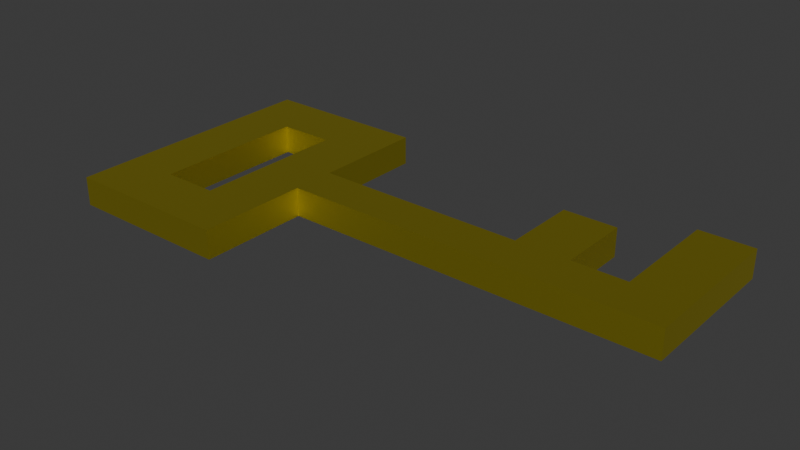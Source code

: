 # Source: KeyFBX.blend  (saved by Blender 4.3.34; exported with 4.5.12 LTS)
import bpy
from mathutils import Matrix  # noqa: F401  (used for matrix-valued properties, if any)

bpy.ops.wm.read_factory_settings(use_empty=True)
scene = bpy.context.scene
scene.name = 'Scene'

# ---- collections
col_collection = bpy.data.collections.new('Collection'); scene.collection.children.link(col_collection)

# ---- materials (node trees are filled in below, after node groups)
mat_material_001 = bpy.data.materials.new('Material.001')

# ---- material node trees
mat_material_001.use_nodes = True; mat_material_001.node_tree.nodes.clear()
_N = mat_material_001.node_tree.nodes; _L = mat_material_001.node_tree.links
n0 = _N.new('ShaderNodeBsdfPrincipled'); n0.name = 'Principled BSDF'; n0.location = (10, 300)
n0.inputs[0].default_value = (0.8019, 0.6921, 0.06063, 1.0)
n0.inputs[1].default_value = 1.0
n1 = _N.new('ShaderNodeOutputMaterial'); n1.name = 'Material Output'; n1.location = (300, 300)
_L.new(n0.outputs[0], n1.inputs[0])
n1.is_active_output = True

# ---- world
world_world = bpy.data.worlds.new('World'); scene.world = world_world
world_world.use_nodes = True; world_world.node_tree.nodes.clear()
_N = world_world.node_tree.nodes; _L = world_world.node_tree.links
n0 = _N.new('ShaderNodeOutputWorld'); n0.name = 'World Output'; n0.location = (300, 300)
n1 = _N.new('ShaderNodeBackground'); n1.name = 'Background'; n1.location = (10, 300)
n1.inputs[0].default_value = (0.05088, 0.05088, 0.05088, 1.0)
_L.new(n1.outputs[0], n0.inputs[0])
n0.is_active_output = True
world_world.color = (0.05088, 0.05088, 0.05088)
world_world.sun_shadow_jitter_overblur = 0.0

# ---- meshes
me_cube_001 = bpy.data.meshes.new('Cube.001')
me_cube_001.from_pydata([(-1.0, -1.0, -1.0), (-1.0, -1.0, 1.0), (-1.0, 1.0, -1.0), (-1.0, 1.0, 1.0), (1.0, -1.0, -1.0), (1.0, -1.0, 1.0), (1.0, 1.0, -1.0), (1.0, 1.0, 1.0), (0.0, 1.0, -1.0), (0.0, 1.0, 1.0), (0.0, -1.0, -1.0), (0.0, -1.0, 1.0), (0.5, 1.0, 1.0), (0.5, -1.0, -1.0), (0.5, 1.0, -1.0), (0.5, -1.0, 1.0), (0.75, 1.0, 1.0), (0.75, -1.0, -1.0), (0.75, 1.0, -1.0), (0.75, -1.0, 1.0), (0.25, 1.0, -1.0), (0.25, -1.0, 1.0), (0.25, 1.0, 1.0), (0.25, -1.0, -1.0), (0.75, 6.373, 1.0), (1.0, 6.373, 1.0), (1.0, 6.373, -1.0), (0.75, 6.373, -1.0), (0.25, 4.495, 1.0), (0.5, 4.495, 1.0), (0.5, 4.495, -1.0), (0.25, 4.495, -1.0), (-0.5, 1.0, -1.0), (-0.5, -1.0, 1.0), (-0.5, 1.0, 1.0), (-0.5, -1.0, -1.0), (-0.733, 1.0, -1.0), (-0.733, -1.0, 1.0), (-0.733, 1.0, 1.0), (-0.733, -1.0, -1.0), (-0.25, 1.0, 1.0), (-0.25, -1.0, -1.0), (-0.25, 1.0, -1.0), (-0.25, -1.0, 1.0), (-1.0, 6.261, 1.0), (-1.0, 6.261, -1.0), (-0.733, 6.261, -1.0), (-0.733, 6.261, 1.0), (-1.0, -6.086, -1.0), (-1.0, -6.086, 1.0), (-0.733, -6.086, 1.0), (-0.733, -6.086, -1.0), (-0.733, 3.631, -1.0), (-0.733, 3.631, 1.0), (-1.0, 3.631, 1.0), (-1.0, 3.631, -1.0), (-1.0, -3.543, 1.0), (-0.733, -3.543, 1.0), (-0.733, -3.543, -1.0), (-1.0, -3.543, -1.0), (-1.518, 6.261, 1.0), (-1.518, 6.261, -1.0), (-1.518, 3.631, 1.0), (-1.518, 3.631, -1.0), (-1.514, -6.086, -1.0), (-1.514, -6.086, 1.0), (-1.516, -3.55, 1.0), (-1.516, -3.55, -1.0), (-1.258, -3.55, -1.0), (-1.258, -3.55, 1.0), (-1.257, -6.086, -1.0), (-1.257, -6.086, 1.0), (-1.259, 6.261, 1.0), (-1.259, 3.631, 1.0), (-1.259, 6.261, -1.0), (-1.259, 3.631, -1.0)], [], [(0, 1, 3, 2), (18, 16, 24, 27), (6, 7, 5, 4), (57, 56, 49, 50), (18, 6, 4, 17), (38, 3, 1, 37), (22, 9, 11, 21), (42, 8, 10, 41), (23, 21, 11, 10), (42, 40, 9, 8), (17, 19, 15, 13), (16, 12, 15, 19), (20, 14, 13, 23), (22, 12, 29, 28), (7, 16, 19, 5), (4, 5, 19, 17), (14, 18, 17, 13), (14, 12, 16, 18), (8, 9, 22, 20), (8, 20, 23, 10), (13, 15, 21, 23), (12, 22, 21, 15), (27, 24, 25, 26), (16, 7, 25, 24), (6, 18, 27, 26), (7, 6, 26, 25), (31, 28, 29, 30), (20, 22, 28, 31), (12, 14, 30, 29), (14, 20, 31, 30), (36, 38, 34, 32), (36, 32, 35, 39), (40, 34, 33, 43), (41, 43, 33, 35), (2, 36, 39, 0), (53, 52, 46, 47), (34, 38, 37, 33), (35, 33, 37, 39), (10, 11, 43, 41), (9, 40, 43, 11), (32, 34, 40, 42), (32, 42, 41, 35), (45, 44, 47, 46), (73, 72, 60, 62), (52, 55, 45, 46), (54, 53, 47, 44), (51, 50, 49, 48), (58, 57, 50, 51), (59, 58, 51, 48), (69, 68, 67, 66), (3, 38, 53, 54), (36, 2, 55, 52), (2, 3, 54, 55), (38, 36, 52, 53), (1, 0, 59, 56), (0, 39, 58, 59), (39, 37, 57, 58), (37, 1, 56, 57), (63, 62, 60, 61), (72, 74, 61, 60), (75, 73, 69, 68), (74, 75, 63, 61), (66, 67, 64, 65), (68, 70, 64, 67), (71, 69, 66, 65), (70, 71, 65, 64), (48, 49, 71, 70), (49, 56, 69, 71), (59, 48, 70, 68), (56, 59, 68, 69), (45, 55, 75, 74), (55, 54, 73, 75), (44, 45, 74, 72), (54, 44, 72, 73), (63, 75, 68, 67), (62, 63, 67, 66), (73, 62, 66, 69)])
_uv = me_cube_001.uv_layers.new(name='UVMap')
_uv.uv.foreach_set('vector', [0.375, 0.0, 0.625, 0.0, 0.625, 0.25, 0.375, 0.25, 0.375, 0.4688, 0.625, 0.4688, 0.625, 0.4688, 0.375, 0.4688, 0.375, 0.5, 0.625, 0.5, 0.625, 0.75, 0.375, 0.75, 0.8416, 0.75, 0.875, 0.75, 0.875, 0.75, 0.8416, 0.75, 0.3438, 0.5, 0.375, 0.5, 0.375, 0.75, 0.3438, 0.75, 0.8416, 0.5, 0.875, 0.5, 0.875, 0.75, 0.8416, 0.75, 0.7188, 0.5, 0.75, 0.5, 0.75, 0.75, 0.7188, 0.75, 0.2188, 0.5, 0.25, 0.5, 0.25, 0.75, 0.2188, 0.75, 0.375, 0.8438, 0.625, 0.8438, 0.625, 0.875, 0.375, 0.875, 0.375, 0.3438, 0.625, 0.3438, 0.625, 0.375, 0.375, 0.375, 0.375, 0.7812, 0.625, 0.7812, 0.625, 0.8125, 0.375, 0.8125, 0.6562, 0.5, 0.6875, 0.5, 0.6875, 0.75, 0.6562, 0.75, 0.2812, 0.5, 0.3125, 0.5, 0.3125, 0.75, 0.2812, 0.75, 0.7188, 0.5, 0.6875, 0.5, 0.6875, 0.5, 0.7188, 0.5, 0.625, 0.5, 0.6562, 0.5, 0.6562, 0.75, 0.625, 0.75, 0.375, 0.75, 0.625, 0.75, 0.625, 0.7812, 0.375, 0.7812, 0.3125, 0.5, 0.3438, 0.5, 0.3438, 0.75, 0.3125, 0.75, 0.375, 0.4375, 0.625, 0.4375, 0.625, 0.4688, 0.375, 0.4688, 0.375, 0.375, 0.625, 0.375, 0.625, 0.4062, 0.375, 0.4062, 0.25, 0.5, 0.2812, 0.5, 0.2812, 0.75, 0.25, 0.75, 0.375, 0.8125, 0.625, 0.8125, 0.625, 0.8438, 0.375, 0.8438, 0.6875, 0.5, 0.7188, 0.5, 0.7188, 0.75, 0.6875, 0.75, 0.375, 0.4688, 0.625, 0.4688, 0.625, 0.5, 0.375, 0.5, 0.6562, 0.5, 0.625, 0.5, 0.625, 0.5, 0.6562, 0.5, 0.375, 0.5, 0.3438, 0.5, 0.3438, 0.5, 0.375, 0.5, 0.625, 0.5, 0.375, 0.5, 0.375, 0.5, 0.625, 0.5, 0.375, 0.4062, 0.625, 0.4062, 0.625, 0.4375, 0.375, 0.4375, 0.375, 0.4062, 0.625, 0.4062, 0.625, 0.4062, 0.375, 0.4062, 0.625, 0.4375, 0.375, 0.4375, 0.375, 0.4375, 0.625, 0.4375, 0.3125, 0.5, 0.2812, 0.5, 0.2812, 0.5, 0.3125, 0.5, 0.375, 0.2834, 0.625, 0.2834, 0.625, 0.3125, 0.375, 0.3125, 0.1584, 0.5, 0.1875, 0.5, 0.1875, 0.75, 0.1584, 0.75, 0.7812, 0.5, 0.8125, 0.5, 0.8125, 0.75, 0.7812, 0.75, 0.375, 0.9062, 0.625, 0.9062, 0.625, 0.9375, 0.375, 0.9375, 0.125, 0.5, 0.1584, 0.5, 0.1584, 0.75, 0.125, 0.75, 0.625, 0.2834, 0.375, 0.2834, 0.375, 0.2834, 0.625, 0.2834, 0.8125, 0.5, 0.8416, 0.5, 0.8416, 0.75, 0.8125, 0.75, 0.375, 0.9375, 0.625, 0.9375, 0.625, 0.9666, 0.375, 0.9666, 0.375, 0.875, 0.625, 0.875, 0.625, 0.9062, 0.375, 0.9062, 0.75, 0.5, 0.7812, 0.5, 0.7812, 0.75, 0.75, 0.75, 0.375, 0.3125, 0.625, 0.3125, 0.625, 0.3438, 0.375, 0.3438, 0.1875, 0.5, 0.2188, 0.5, 0.2188, 0.75, 0.1875, 0.75, 0.375, 0.25, 0.625, 0.25, 0.625, 0.2834, 0.375, 0.2834, 0.875, 0.5, 0.875, 0.5, 0.875, 0.5, 0.875, 0.5, 0.1584, 0.5, 0.125, 0.5, 0.125, 0.5, 0.1584, 0.5, 0.875, 0.5, 0.8416, 0.5, 0.8416, 0.5, 0.875, 0.5, 0.375, 0.9666, 0.625, 0.9666, 0.625, 1.0, 0.375, 1.0, 0.375, 0.9666, 0.625, 0.9666, 0.625, 0.9666, 0.375, 0.9666, 0.125, 0.75, 0.1584, 0.75, 0.1584, 0.75, 0.125, 0.75, 0.625, 0.0, 0.375, 0.0, 0.375, 0.0, 0.625, 0.0, 0.875, 0.5, 0.8416, 0.5, 0.8416, 0.5, 0.875, 0.5, 0.1584, 0.5, 0.125, 0.5, 0.125, 0.5, 0.1584, 0.5, 0.375, 0.25, 0.625, 0.25, 0.625, 0.25, 0.375, 0.25, 0.625, 0.2834, 0.375, 0.2834, 0.375, 0.2834, 0.625, 0.2834, 0.625, 0.0, 0.375, 0.0, 0.375, 0.0, 0.625, 0.0, 0.125, 0.75, 0.1584, 0.75, 0.1584, 0.75, 0.125, 0.75, 0.375, 0.9666, 0.625, 0.9666, 0.625, 0.9666, 0.375, 0.9666, 0.8416, 0.75, 0.875, 0.75, 0.875, 0.75, 0.8416, 0.75, 0.375, 0.25, 0.625, 0.25, 0.625, 0.25, 0.375, 0.25, 0.625, 0.25, 0.375, 0.25, 0.375, 0.25, 0.625, 0.25, 0.375, 0.25, 0.625, 0.25, 0.625, 0.25, 0.375, 0.25, 0.125, 0.5, 0.125, 0.5, 0.125, 0.5, 0.125, 0.5, 0.625, 0.0, 0.375, 0.0, 0.375, 0.0, 0.625, 0.0, 0.125, 0.75, 0.125, 0.75, 0.125, 0.75, 0.125, 0.75, 0.875, 0.75, 0.875, 0.75, 0.875, 0.75, 0.875, 0.75, 0.375, 1.0, 0.625, 1.0, 0.625, 1.0, 0.375, 1.0, 0.375, 1.0, 0.625, 1.0, 0.625, 1.0, 0.375, 1.0, 0.875, 0.75, 0.875, 0.75, 0.875, 0.75, 0.875, 0.75, 0.125, 0.75, 0.125, 0.75, 0.125, 0.75, 0.125, 0.75, 0.625, 0.0, 0.375, 0.0, 0.375, 0.0, 0.625, 0.0, 0.125, 0.5, 0.125, 0.5, 0.125, 0.5, 0.125, 0.5, 0.375, 0.25, 0.625, 0.25, 0.625, 0.25, 0.375, 0.25, 0.625, 0.25, 0.375, 0.25, 0.375, 0.25, 0.625, 0.25, 0.875, 0.5, 0.875, 0.5, 0.875, 0.5, 0.875, 0.5, 0.125, 0.5, 0.125, 0.5, 0.125, 0.5, 0.125, 0.5, 0.625, 0.25, 0.375, 0.25, 0.375, 0.25, 0.625, 0.25, 0.875, 0.5, 0.875, 0.5, 0.875, 0.5, 0.875, 0.5])
me_cube_001.materials.append(mat_material_001)
me_cube_001.update()

# ---- objects
ob_cube = bpy.data.objects.new('Cube', me_cube_001)

# ---- transforms, parenting, visibility, modifiers, constraints
ob_cube.location = (0.0, 0.0, 0.0)
ob_cube.scale = (3.0, 0.3, 0.2)

# ---- collection membership
col_collection.objects.link(ob_cube)

# ---- scene / render settings (as saved in the file)
scene.frame_start = 1; scene.frame_end = 250; scene.frame_set(1)
scene.render.engine = 'BLENDER_EEVEE_NEXT'
bpy.context.view_layer.update()

# ---- added for rendering (the .blend has no active camera and no usable light): camera, sun
cam_auto = bpy.data.cameras.new('AutoCamera')
cam_auto.lens = 50.0
cam_auto.sensor_width = 36.0
cam_auto.clip_end = 1000.0
ob_auto_camera = bpy.data.objects.new('AutoCamera', cam_auto)
scene.collection.objects.link(ob_auto_camera)
ob_auto_camera.location = (7.02986, -9.32569, 6.24583)
ob_auto_camera.rotation_euler = (1.09748, -7.21219e-08, 0.694738)
scene.camera = ob_auto_camera
light_auto_sun = bpy.data.lights.new('AutoSun', 'SUN')
light_auto_sun.energy = 3.0
light_auto_sun.angle = 0.0523599
ob_auto_sun = bpy.data.objects.new('AutoSun', light_auto_sun)
scene.collection.objects.link(ob_auto_sun)
ob_auto_sun.rotation_euler = (0.872665, 0.174533, 0.523599)
bpy.context.view_layer.update()
